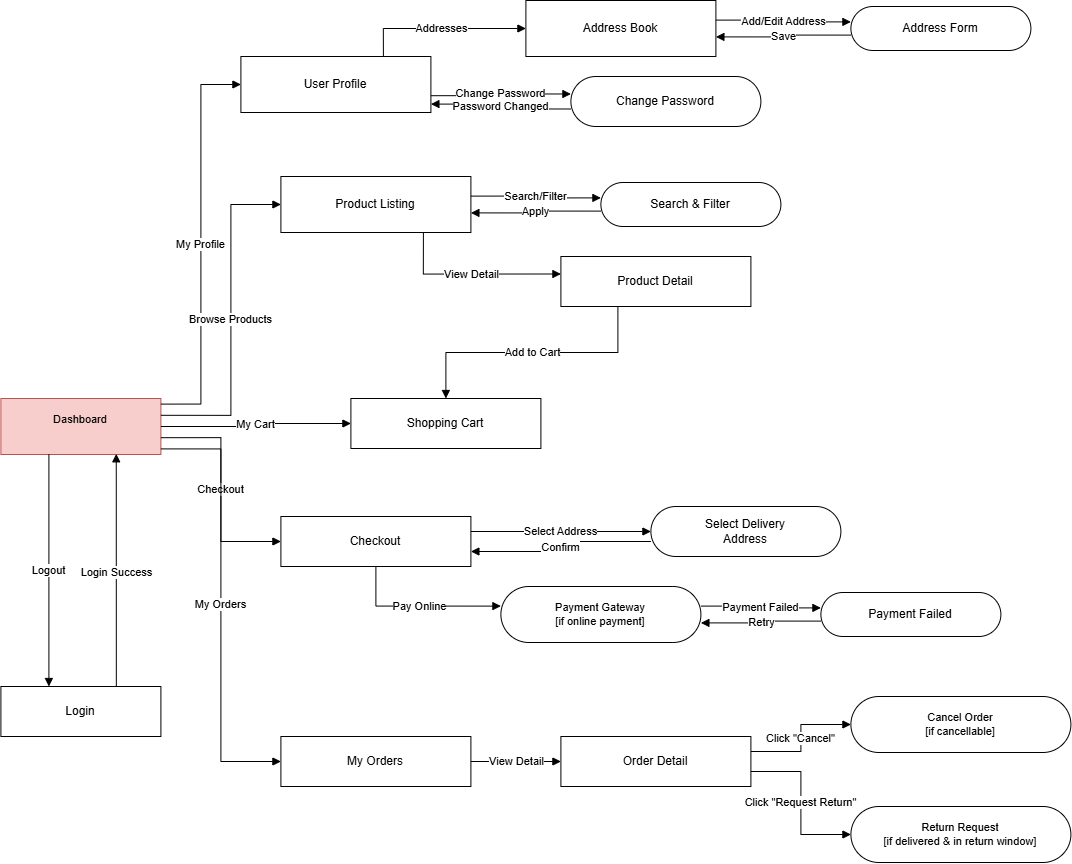

The diagram above was exported from draw.io. Its source (the exported page's mxGraphModel, read from the mxfile embedded in the PNG):
<mxGraphModel dx="1471" dy="943" grid="1" gridSize="10" guides="1" tooltips="1" connect="1" arrows="1" fold="1" page="1" pageScale="1" pageWidth="1200" pageHeight="1000" math="0" shadow="0">
  <root>
    <mxCell id="0" />
    <mxCell id="1" parent="0" />
    <mxCell id="c_dash" parent="1" style="rounded=0;whiteSpace=wrap;html=1;fillColor=#f8cecc;strokeColor=#b85450;fontSize=11;" value="Dashboard&lt;div&gt;&lt;br/&gt;&lt;/div&gt;" vertex="1">
      <mxGeometry height="56" width="160" x="40" y="442" as="geometry" />
    </mxCell>
    <mxCell id="c_login" parent="1" style="rounded=0;whiteSpace=wrap;html=1;fillColor=#ffffff;strokeColor=#000000;fontSize=12;" value="Login" vertex="1">
      <mxGeometry height="50" width="160" x="40" y="730" as="geometry" />
    </mxCell>
    <mxCell id="c_profile" parent="1" style="rounded=0;whiteSpace=wrap;html=1;fillColor=#ffffff;strokeColor=#000000;fontSize=12;" value="User Profile" vertex="1">
      <mxGeometry height="56" width="190" x="280" y="100" as="geometry" />
    </mxCell>
    <mxCell id="c_addrbook" parent="1" style="rounded=0;whiteSpace=wrap;html=1;fillColor=#ffffff;strokeColor=#000000;fontSize=12;" value="Address Book" vertex="1">
      <mxGeometry height="56" width="190" x="565" y="44" as="geometry" />
    </mxCell>
    <mxCell id="c_addrform" parent="1" style="rounded=1;arcSize=50;whiteSpace=wrap;html=1;fillColor=#ffffff;strokeColor=#000000;fontSize=12;" value="Address Form" vertex="1">
      <mxGeometry height="44" width="180" x="890" y="50" as="geometry" />
    </mxCell>
    <mxCell id="c_changepw" parent="1" style="rounded=1;arcSize=50;whiteSpace=wrap;html=1;fillColor=#ffffff;strokeColor=#000000;fontSize=12;" value="Change Password" vertex="1">
      <mxGeometry height="50" width="190" x="610" y="120" as="geometry" />
    </mxCell>
    <mxCell id="c_search" parent="1" style="rounded=0;whiteSpace=wrap;html=1;fillColor=#ffffff;strokeColor=#000000;fontSize=12;" value="Product Listing" vertex="1">
      <mxGeometry height="56" width="190" x="320" y="220" as="geometry" />
    </mxCell>
    <mxCell id="c_searchfilter" parent="1" style="rounded=1;arcSize=50;whiteSpace=wrap;html=1;fillColor=#ffffff;strokeColor=#000000;fontSize=12;" value="Search &amp; Filter" vertex="1">
      <mxGeometry height="44" width="180" x="640" y="226" as="geometry" />
    </mxCell>
    <mxCell id="c_pdetail" parent="1" style="rounded=0;whiteSpace=wrap;html=1;fillColor=#ffffff;strokeColor=#000000;fontSize=12;" value="Product Detail" vertex="1">
      <mxGeometry height="50" width="190" x="600" y="300" as="geometry" />
    </mxCell>
    <mxCell id="c_cart" parent="1" style="rounded=0;whiteSpace=wrap;html=1;fillColor=#ffffff;strokeColor=#000000;fontSize=12;" value="Shopping Cart" vertex="1">
      <mxGeometry height="50" width="190" x="390" y="442" as="geometry" />
    </mxCell>
    <mxCell id="c_placeorder" parent="1" style="rounded=0;whiteSpace=wrap;html=1;fillColor=#ffffff;strokeColor=#000000;fontSize=12;" value="Checkout" vertex="1">
      <mxGeometry height="50" width="190" x="320" y="560" as="geometry" />
    </mxCell>
    <mxCell id="c_selectaddr" parent="1" style="rounded=1;arcSize=50;whiteSpace=wrap;html=1;fillColor=#ffffff;strokeColor=#000000;fontSize=12;" value="Select Delivery&#10;Address" vertex="1">
      <mxGeometry height="50" width="190" x="690" y="550" as="geometry" />
    </mxCell>
    <mxCell id="c_payment" parent="1" style="rounded=1;arcSize=50;whiteSpace=wrap;html=1;fillColor=#ffffff;strokeColor=#000000;fontSize=11;" value="Payment Gateway&#10;[if online payment]" vertex="1">
      <mxGeometry height="56" width="200" x="540" y="630" as="geometry" />
    </mxCell>
    <mxCell id="c_payfail" parent="1" style="rounded=1;arcSize=50;whiteSpace=wrap;html=1;fillColor=#ffffff;strokeColor=#000000;fontSize=12;" value="Payment Failed" vertex="1">
      <mxGeometry height="44" width="180" x="860" y="636" as="geometry" />
    </mxCell>
    <mxCell id="c_tracking" parent="1" style="rounded=0;whiteSpace=wrap;html=1;fillColor=#ffffff;strokeColor=#000000;fontSize=12;" value="My Orders" vertex="1">
      <mxGeometry height="50" width="190" x="320" y="780" as="geometry" />
    </mxCell>
    <mxCell id="c_orderdetail" parent="1" style="rounded=0;whiteSpace=wrap;html=1;fillColor=#ffffff;strokeColor=#000000;fontSize=12;" value="Order Detail" vertex="1">
      <mxGeometry height="50" width="190" x="600" y="780" as="geometry" />
    </mxCell>
    <mxCell id="c_cancel" parent="1" style="rounded=1;arcSize=50;whiteSpace=wrap;html=1;fillColor=#ffffff;strokeColor=#000000;fontSize=11;" value="Cancel Order&#10;[if cancellable]" vertex="1">
      <mxGeometry height="56" width="220" x="890" y="740" as="geometry" />
    </mxCell>
    <mxCell id="c_return" parent="1" style="rounded=1;arcSize=50;whiteSpace=wrap;html=1;fillColor=#ffffff;strokeColor=#000000;fontSize=11;" value="Return Request&#10;[if delivered &amp; in return window]" vertex="1">
      <mxGeometry height="56" width="220" x="890" y="850" as="geometry" />
    </mxCell>
    <mxCell id="c_e_logout_direct" edge="1" parent="1" source="c_dash" style="edgeStyle=orthogonalEdgeStyle;rounded=0;html=1;endArrow=block;endFill=1;fontSize=11;exitX=0.3;exitY=1;entryX=0.3;entryY=0;" target="c_login" value="Logout">
      <mxGeometry relative="1" as="geometry" />
    </mxCell>
    <mxCell id="c_e_login" edge="1" parent="1" source="c_login" style="edgeStyle=orthogonalEdgeStyle;rounded=0;html=1;endArrow=block;endFill=1;fontSize=11;exitX=0.75;exitY=0;entryX=0.721;entryY=0.988;entryDx=0;entryDy=0;entryPerimeter=0;exitDx=0;exitDy=0;" target="c_dash" value="Login Success">
      <mxGeometry relative="1" as="geometry">
        <Array as="points">
          <mxPoint x="155.33" y="730" />
        </Array>
        <mxPoint x="130" y="732" as="sourcePoint" />
        <mxPoint x="130" y="500" as="targetPoint" />
      </mxGeometry>
    </mxCell>
    <mxCell id="c_e1" edge="1" parent="1" source="c_dash" style="edgeStyle=orthogonalEdgeStyle;rounded=0;html=1;endArrow=block;endFill=1;fontSize=11;exitX=1;exitY=0.1;entryX=0;entryY=0.5;" target="c_profile" value="My Profile">
      <mxGeometry relative="1" as="geometry">
        <Array as="points">
          <mxPoint x="240" y="447.57" />
          <mxPoint x="240" y="128" />
        </Array>
      </mxGeometry>
    </mxCell>
    <mxCell id="c_e2" edge="1" parent="1" source="c_dash" style="edgeStyle=orthogonalEdgeStyle;rounded=0;html=1;endArrow=block;endFill=1;fontSize=11;exitX=1;exitY=0.3;entryX=0;entryY=0.5;" target="c_search" value="Browse Products">
      <mxGeometry relative="1" as="geometry">
        <Array as="points">
          <mxPoint x="270.04" y="458.78" />
          <mxPoint x="270.04" y="248.04" />
        </Array>
      </mxGeometry>
    </mxCell>
    <mxCell id="c_e3" edge="1" parent="1" source="c_dash" style="edgeStyle=orthogonalEdgeStyle;rounded=0;html=1;endArrow=block;endFill=1;fontSize=11;exitX=1;exitY=0.5;entryX=0;entryY=0.5;" target="c_cart" value="My Cart">
      <mxGeometry relative="1" as="geometry" />
    </mxCell>
    <mxCell id="c_e4" edge="1" parent="1" source="c_dash" style="edgeStyle=orthogonalEdgeStyle;rounded=0;html=1;endArrow=block;endFill=1;fontSize=11;exitX=1;exitY=0.7;entryX=0;entryY=0.5;" target="c_placeorder" value="Checkout">
      <mxGeometry relative="1" as="geometry" />
    </mxCell>
    <mxCell id="c_e5" edge="1" parent="1" source="c_dash" style="edgeStyle=orthogonalEdgeStyle;rounded=0;html=1;endArrow=block;endFill=1;fontSize=11;exitX=1;exitY=0.9;entryX=0;entryY=0.5;" target="c_tracking" value="My Orders">
      <mxGeometry relative="1" as="geometry" />
    </mxCell>
    <mxCell id="c_e6" edge="1" parent="1" source="c_profile" style="edgeStyle=orthogonalEdgeStyle;rounded=0;html=1;endArrow=block;endFill=1;fontSize=11;exitX=0.75;exitY=0;entryX=0;entryY=0.5;exitDx=0;exitDy=0;" target="c_addrbook" value="Addresses">
      <mxGeometry relative="1" as="geometry" />
    </mxCell>
    <mxCell id="c_e7" edge="1" parent="1" source="c_addrbook" style="edgeStyle=orthogonalEdgeStyle;rounded=0;html=1;endArrow=block;endFill=1;fontSize=11;exitX=1;exitY=0.35;entryX=0;entryY=0.35;" target="c_addrform" value="Add/Edit Address">
      <mxGeometry relative="1" as="geometry" />
    </mxCell>
    <mxCell id="c_e8" edge="1" parent="1" source="c_addrform" style="edgeStyle=orthogonalEdgeStyle;rounded=0;html=1;endArrow=block;endFill=1;fontSize=11;exitX=0;exitY=0.65;entryX=1;entryY=0.65;" target="c_addrbook" value="Save">
      <mxGeometry relative="1" as="geometry" />
    </mxCell>
    <mxCell id="c_e9" edge="1" parent="1" source="c_profile" style="edgeStyle=orthogonalEdgeStyle;rounded=0;html=1;endArrow=block;endFill=1;fontSize=11;exitX=1;exitY=0.7;entryX=0;entryY=0.35;" target="c_changepw" value="Change Password">
      <mxGeometry relative="1" as="geometry" />
    </mxCell>
    <mxCell id="c_e10" edge="1" parent="1" source="c_changepw" style="edgeStyle=orthogonalEdgeStyle;rounded=0;html=1;endArrow=block;endFill=1;fontSize=11;exitX=0;exitY=0.65;entryX=1;entryY=0.85;" target="c_profile" value="Password Changed">
      <mxGeometry relative="1" as="geometry" />
    </mxCell>
    <mxCell id="c_e11" edge="1" parent="1" source="c_search" style="edgeStyle=orthogonalEdgeStyle;rounded=0;html=1;endArrow=block;endFill=1;fontSize=11;exitX=1;exitY=0.35;entryX=0;entryY=0.35;" target="c_searchfilter" value="Search/Filter">
      <mxGeometry relative="1" as="geometry" />
    </mxCell>
    <mxCell id="c_e12" edge="1" parent="1" source="c_searchfilter" style="edgeStyle=orthogonalEdgeStyle;rounded=0;html=1;endArrow=block;endFill=1;fontSize=11;exitX=0;exitY=0.65;entryX=1;entryY=0.65;" target="c_search" value="Apply">
      <mxGeometry relative="1" as="geometry" />
    </mxCell>
    <mxCell id="c_e13" edge="1" parent="1" source="c_search" style="edgeStyle=orthogonalEdgeStyle;rounded=0;html=1;endArrow=block;endFill=1;fontSize=11;exitX=0.75;exitY=1;entryX=0;entryY=0.35;exitDx=0;exitDy=0;" target="c_pdetail" value="View Detail">
      <mxGeometry relative="1" as="geometry">
        <Array as="points">
          <mxPoint x="462.48" y="317.52" />
        </Array>
      </mxGeometry>
    </mxCell>
    <mxCell id="c_e14" edge="1" parent="1" source="c_pdetail" style="edgeStyle=orthogonalEdgeStyle;rounded=0;html=1;endArrow=block;endFill=1;fontSize=11;exitX=0.3;exitY=1;entryX=0.5;entryY=0;" target="c_cart" value="Add to Cart">
      <mxGeometry relative="1" as="geometry" />
    </mxCell>
    <mxCell id="c_e15" edge="1" parent="1" source="c_placeorder" style="edgeStyle=orthogonalEdgeStyle;rounded=0;html=1;endArrow=block;endFill=1;fontSize=11;exitX=1;exitY=0.3;entryX=0;entryY=0.5;" target="c_selectaddr" value="Select Address">
      <mxGeometry relative="1" as="geometry" />
    </mxCell>
    <mxCell id="c_e16" edge="1" parent="1" source="c_selectaddr" style="edgeStyle=orthogonalEdgeStyle;rounded=0;html=1;endArrow=block;endFill=1;fontSize=11;exitX=0;exitY=0.7;entryX=1;entryY=0.7;" target="c_placeorder" value="Confirm">
      <mxGeometry relative="1" as="geometry" />
    </mxCell>
    <mxCell id="c_e17" edge="1" parent="1" source="c_placeorder" style="edgeStyle=orthogonalEdgeStyle;rounded=0;html=1;endArrow=block;endFill=1;fontSize=11;exitX=0.5;exitY=1;entryX=0;entryY=0.35;exitDx=0;exitDy=0;" target="c_payment" value="Pay Online">
      <mxGeometry relative="1" as="geometry">
        <Array as="points">
          <mxPoint x="415" y="649.63" />
        </Array>
      </mxGeometry>
    </mxCell>
    <mxCell id="c_e18" edge="1" parent="1" source="c_payment" style="edgeStyle=orthogonalEdgeStyle;rounded=0;html=1;endArrow=block;endFill=1;fontSize=11;exitX=1;exitY=0.35;entryX=0;entryY=0.35;" target="c_payfail" value="Payment Failed">
      <mxGeometry relative="1" as="geometry" />
    </mxCell>
    <mxCell id="c_e19" edge="1" parent="1" source="c_payfail" style="edgeStyle=orthogonalEdgeStyle;rounded=0;html=1;endArrow=block;endFill=1;fontSize=11;exitX=0;exitY=0.65;entryX=1;entryY=0.65;" target="c_payment" value="Retry">
      <mxGeometry relative="1" as="geometry" />
    </mxCell>
    <mxCell id="c_e20" edge="1" parent="1" source="c_tracking" style="edgeStyle=orthogonalEdgeStyle;rounded=0;html=1;endArrow=block;endFill=1;fontSize=11;exitX=1;exitY=0.5;entryX=0;entryY=0.5;" target="c_orderdetail" value="View Detail">
      <mxGeometry relative="1" as="geometry" />
    </mxCell>
    <mxCell id="c_e21" edge="1" parent="1" source="c_orderdetail" style="edgeStyle=orthogonalEdgeStyle;rounded=0;html=1;endArrow=block;endFill=1;fontSize=11;exitX=1;exitY=0.3;entryX=0;entryY=0.5;" target="c_cancel" value="Click &quot;Cancel&quot;">
      <mxGeometry relative="1" as="geometry" />
    </mxCell>
    <mxCell id="c_e22" edge="1" parent="1" source="c_orderdetail" style="edgeStyle=orthogonalEdgeStyle;rounded=0;html=1;endArrow=block;endFill=1;fontSize=11;exitX=1;exitY=0.7;entryX=0;entryY=0.5;" target="c_return" value="Click &quot;Request Return&quot;">
      <mxGeometry relative="1" as="geometry" />
    </mxCell>
  </root>
</mxGraphModel>